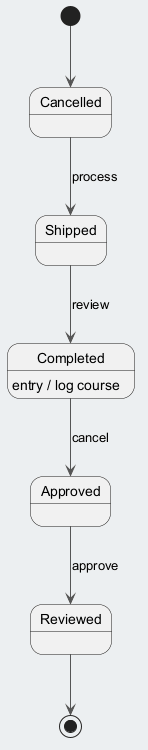

The diagram above was rendered by PlantUML. Its source (embedded in the PNG):
@startuml
skinparam backgroundColor #ECEFF1
skinparam classBackgroundColor #FFFFFF
skinparam classBorderColor #455A64
skinparam ArrowColor #555555
[*] --> Cancelled
Cancelled --> Shipped : process
Shipped --> Completed : review
Completed --> Approved : cancel
Completed : entry / log course
Approved --> Reviewed : approve
Reviewed --> [*]
@enduml